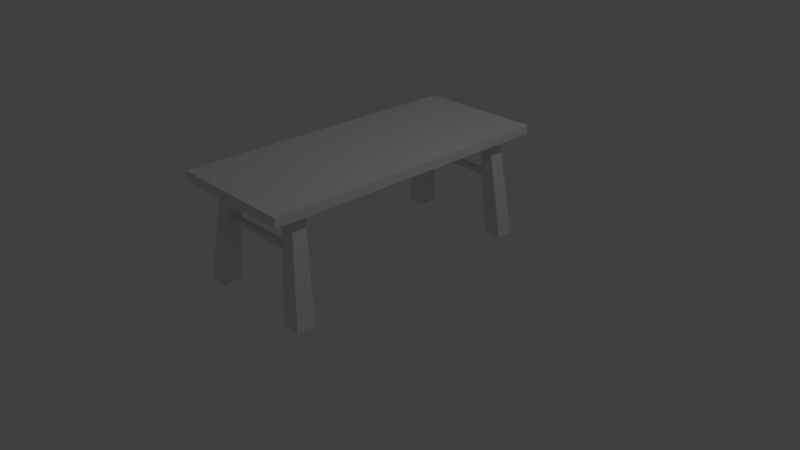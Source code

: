 # Source: kitchen_table.blend  (saved by Blender 2.79.0; exported with 4.5.12 LTS)
import bpy
from mathutils import Matrix  # noqa: F401  (used for matrix-valued properties, if any)

bpy.ops.wm.read_factory_settings(use_empty=True)
scene = bpy.context.scene
scene.name = 'Scene'

# ---- collections
col_collection_1 = bpy.data.collections.new('Collection 1'); scene.collection.children.link(col_collection_1)
col_collection_2 = bpy.data.collections.new('Collection 2'); scene.collection.children.link(col_collection_2)

# ---- world
world_world = bpy.data.worlds.new('World'); scene.world = world_world
world_world.color = (0.05088, 0.05088, 0.05088)
world_world.use_sun_shadow = False
world_world.sun_shadow_jitter_overblur = 0.0
world_world.cycles.sampling_method = 'MANUAL'

# ---- cameras
cam_camera = bpy.data.cameras.new('Camera')
cam_camera.clip_end = 100.0
cam_camera.lens = 35.0
cam_camera.sensor_width = 32.0
cam_camera.sensor_height = 18.0
cam_camera.ortho_scale = 7.314
cam_camera.dof.focus_distance = 0.0
cam_camera.dof.aperture_fstop = 128.0

# ---- lights
light_lamp = bpy.data.lights.new('Lamp', 'POINT')
light_lamp.transmission_factor = 0.0
light_lamp.cutoff_distance = 30.0
light_lamp.energy = 100.0
light_lamp.shadow_buffer_clip_start = 1.001
light_lamp.shadow_soft_size = 0.1
light_lamp.shadow_maximum_resolution = 0.006
light_lamp.use_absolute_resolution = True

# ---- meshes
me_plane_002 = bpy.data.meshes.new('Plane.002')
me_plane_002.from_pydata([(-0.7943, -0.8306, 1.354), (-0.5842, -0.8306, 1.354), (-0.7943, -0.7414, 1.354), (-0.5842, -0.7414, 1.354), (-1.0, -0.7785, -0.001909), (-1.0, -0.9005, -0.001909), (-0.7127, -0.9005, -0.001909), (-0.7127, -0.7785, -0.001909), (0.7176, 0.7779, 0.8151), (0.7176, 0.7779, 0.8873), (0.7176, 0.8141, 0.8151), (0.7176, 0.8141, 0.8873), (-0.7214, 0.7779, 0.8151), (-0.7214, 0.7779, 0.8873), (-0.7214, 0.8141, 0.8151), (-0.7214, 0.8141, 0.8873), (0.7176, -0.8127, 0.8151), (0.7176, -0.8127, 0.8873), (0.7176, -0.7765, 0.8151), (0.7176, -0.7765, 0.8873), (-0.7214, -0.8127, 0.8151), (-0.7214, -0.8127, 0.8873), (-0.7214, -0.7765, 0.8151), (-0.7214, -0.7765, 0.8873), (0.7943, 0.8306, 1.354), (0.5842, 0.8306, 1.354), (0.7943, 0.7414, 1.354), (0.5842, 0.7414, 1.354), (1.0, 0.7785, -0.001909), (1.0, 0.9005, -0.001909), (0.7127, 0.9005, -0.001909), (0.7127, 0.7785, -0.001909), (-0.7943, 0.8306, 1.354), (-0.5842, 0.8306, 1.354), (-0.7943, 0.7414, 1.354), (-0.5842, 0.7414, 1.354), (-1.0, 0.7785, -0.001909), (-1.0, 0.9005, -0.001909), (-0.7127, 0.9005, -0.001909), (-0.7127, 0.7785, -0.001909), (0.7943, -0.8306, 1.354), (0.5842, -0.8306, 1.354), (0.7943, -0.7414, 1.354), (0.5842, -0.7414, 1.354), (1.0, -0.7785, -0.001909), (1.0, -0.9005, -0.001909), (0.7127, -0.9005, -0.001909), (0.7127, -0.7785, -0.001909), (1.0, -1.0, 1.354), (-1.0, -1.0, 1.354), (1.0, 1.0, 1.354), (-1.0, 1.0, 1.354), (1.0, -1.0, 1.477), (-1.0, -1.0, 1.477), (1.0, 1.0, 1.477), (-1.0, 1.0, 1.477)], [], [(0, 1, 3, 2), (5, 4, 7, 6), (3, 7, 4, 2), (0, 5, 6, 1), (1, 6, 7, 3), (2, 4, 5, 0), (8, 10, 11, 9), (10, 14, 15, 11), (14, 12, 13, 15), (12, 8, 9, 13), (10, 8, 12, 14), (15, 13, 9, 11), (16, 18, 19, 17), (18, 22, 23, 19), (22, 20, 21, 23), (20, 16, 17, 21), (18, 16, 20, 22), (23, 21, 17, 19), (24, 25, 27, 26), (29, 28, 31, 30), (27, 31, 28, 26), (24, 29, 30, 25), (25, 30, 31, 27), (26, 28, 29, 24), (32, 34, 35, 33), (37, 38, 39, 36), (35, 34, 36, 39), (32, 33, 38, 37), (33, 35, 39, 38), (34, 32, 37, 36), (40, 42, 43, 41), (45, 46, 47, 44), (43, 42, 44, 47), (40, 41, 46, 45), (41, 43, 47, 46), (42, 40, 45, 44), (48, 49, 51, 50), (52, 54, 55, 53), (51, 55, 54, 50), (48, 52, 53, 49), (49, 53, 55, 51), (50, 54, 52, 48)])
_uv = me_plane_002.uv_layers.new(name='UVMap')
_uv.uv.foreach_set('vector', [0.5796, 0.7471, 0.5796, 0.6945, 0.6014, 0.6945, 0.6014, 0.7471, 0.4881, 0.6945, 0.5178, 0.6945, 0.5178, 0.7664, 0.4881, 0.7664, 0.7673, 0.0, 0.7673, 0.3403, 0.6975, 0.3471, 0.7163, 0.004955, 0.5068, 0.6896, 0.4881, 0.3473, 0.5579, 0.354, 0.5579, 0.6945, 0.8348, 0.8394, 0.8268, 0.5, 0.8565, 0.5008, 0.8565, 0.84, 0.9458, 0.5, 0.9458, 0.8387, 0.916, 0.8396, 0.924, 0.5006, 0.696, 0.7124, 0.6872, 0.7124, 0.6872, 0.6944, 0.696, 0.6944, 0.9823, 0.0, 0.9823, 0.3598, 0.9647, 0.3598, 0.9647, 0.0, 0.5484, 0.7126, 0.5396, 0.7126, 0.5396, 0.6945, 0.5484, 0.6945, 0.9458, 0.8598, 0.9458, 0.5, 0.9634, 0.5, 0.9634, 0.8598, 0.9823, 0.0, 0.9912, 0.0, 0.9912, 0.3598, 0.9823, 0.3598, 0.9987, 0.8598, 0.9899, 0.8598, 0.9899, 0.5, 0.9987, 0.5, 0.696, 0.7305, 0.6872, 0.7305, 0.6872, 0.7124, 0.696, 0.7124, 0.9811, 0.5, 0.9811, 0.8598, 0.9634, 0.8598, 0.9634, 0.5, 0.5572, 0.7126, 0.5484, 0.7126, 0.5484, 0.6945, 0.5572, 0.6945, 0.9471, 0.3598, 0.9471, 0.0, 0.9647, 0.0, 0.9647, 0.3598, 0.9811, 0.5, 0.9899, 0.5, 0.9899, 0.8598, 0.9811, 0.8598, 1.0, 0.3598, 0.9912, 0.3598, 0.9912, 0.0, 1.0, 0.0, 0.6231, 0.6945, 0.6231, 0.7471, 0.6014, 0.7471, 0.6014, 0.6945, 0.7272, 0.7662, 0.6975, 0.7662, 0.6975, 0.6944, 0.7272, 0.6944, 0.6975, 0.3473, 0.6975, 0.6876, 0.6277, 0.6944, 0.6465, 0.3522, 0.5766, 0.6896, 0.5579, 0.3473, 0.6277, 0.354, 0.6277, 0.6945, 0.8645, 0.8394, 0.8565, 0.5, 0.8863, 0.5008, 0.8863, 0.84, 0.9471, 0.0, 0.9471, 0.3387, 0.9173, 0.3395, 0.9253, 0.0006107, 0.5396, 0.7471, 0.5178, 0.7471, 0.5178, 0.6945, 0.5396, 0.6945, 0.6574, 0.6944, 0.6574, 0.7662, 0.6277, 0.7662, 0.6277, 0.6944, 0.6975, 0.3471, 0.6465, 0.3421, 0.6277, 0.0, 0.6975, 0.006778, 0.5766, 0.004952, 0.6277, 0.0, 0.6277, 0.3405, 0.5579, 0.3473, 0.805, 0.5006, 0.8268, 0.5, 0.8268, 0.8392, 0.797, 0.84, 0.9173, 0.3396, 0.8956, 0.339, 0.8876, 0.0, 0.9173, 0.0008352, 0.5579, 0.6945, 0.5796, 0.6945, 0.5796, 0.7471, 0.5579, 0.7471, 0.6574, 0.7662, 0.6574, 0.6944, 0.6872, 0.6944, 0.6872, 0.7662, 0.7673, 0.6944, 0.7163, 0.6894, 0.6975, 0.3473, 0.7673, 0.3541, 0.5068, 0.004952, 0.5579, 0.0, 0.5579, 0.3405, 0.4881, 0.3473, 0.8943, 0.5006, 0.916, 0.5, 0.916, 0.8391, 0.8863, 0.84, 0.797, 0.5, 0.7753, 0.5006, 0.7673, 0.8401, 0.797, 0.8392, 0.4881, 1.0, 0.0, 1.0, 4.364e-08, 0.5, 0.4881, 0.5, 0.0, 7.451e-08, 0.4881, 0.0, 0.4881, 0.5, 7.273e-08, 0.5, 0.8876, 0.5, 0.8575, 0.5, 0.8575, 0.0, 0.8876, 0.0, 0.8274, 0.0, 0.8575, 0.0, 0.8575, 0.5, 0.8274, 0.5, 0.7974, 0.5, 0.7673, 0.5, 0.7673, 0.0, 0.7974, 0.0, 0.7974, 0.0, 0.8274, 0.0, 0.8274, 0.5, 0.7974, 0.5])
me_plane_002.use_remesh_preserve_volume = False
me_plane_002.use_remesh_preserve_attributes = False
me_plane_002.use_mirror_vertex_groups = False
me_plane_002.use_paint_bone_selection = False
me_plane_002.use_paint_mask = True
me_plane_002.update()

# ---- objects
ob_lamp = bpy.data.objects.new('Lamp', light_lamp)
ob_camera = bpy.data.objects.new('Camera', cam_camera)
ob_plane_002 = bpy.data.objects.new('Plane.002', me_plane_002)

# ---- transforms, parenting, visibility, modifiers, constraints
ob_lamp.location = (4.076, 1.005, 5.904)
ob_lamp.rotation_euler = (0.6503, 0.05522, 1.866)
ob_lamp.lock_rotations_4d = False
ob_lamp.empty_display_type = 'ARROWS'
ob_lamp.color = (0.0, 0.0, 0.0, 0.0)
ob_lamp.lineart.crease_threshold = 0.0
ob_camera.location = (7.481, -6.508, 5.344)
ob_camera.rotation_euler = (1.109, 0.0, 0.8149)
ob_camera.lock_rotations_4d = False
ob_camera.empty_display_type = 'ARROWS'
ob_camera.color = (0.0, 0.0, 0.0, 0.0)
ob_camera.display_type = 'WIRE'
ob_camera.lineart.crease_threshold = 0.0
ob_plane_002.location = (0.0, 0.0, 0.0)
ob_plane_002.scale = (-0.8471, 1.996, 1.0)
ob_plane_002.lineart.crease_threshold = 0.0

# ---- collection membership
col_collection_1.objects.link(ob_lamp)
col_collection_1.objects.link(ob_camera)
col_collection_2.objects.link(ob_plane_002)

# ---- scene / render settings (as saved in the file)
scene.camera = ob_camera
scene.frame_start = 1; scene.frame_end = 250; scene.frame_set(1)
scene.render.engine = 'BLENDER_EEVEE_NEXT'
scene.render.resolution_percentage = 50
scene.render.dither_intensity = 0.0
scene.cycles.use_denoising = False
scene.cycles.samples = 128
scene.cycles.sampling_pattern = 'TABULATED_SOBOL'
scene.cycles.light_sampling_threshold = 0.0
scene.cycles.use_adaptive_sampling = False
scene.cycles.use_light_tree = False
scene.cycles.blur_glossy = 0.0
scene.cycles.sample_clamp_indirect = 0.0
scene.view_settings.view_transform = 'Standard'
bpy.context.view_layer.update()
